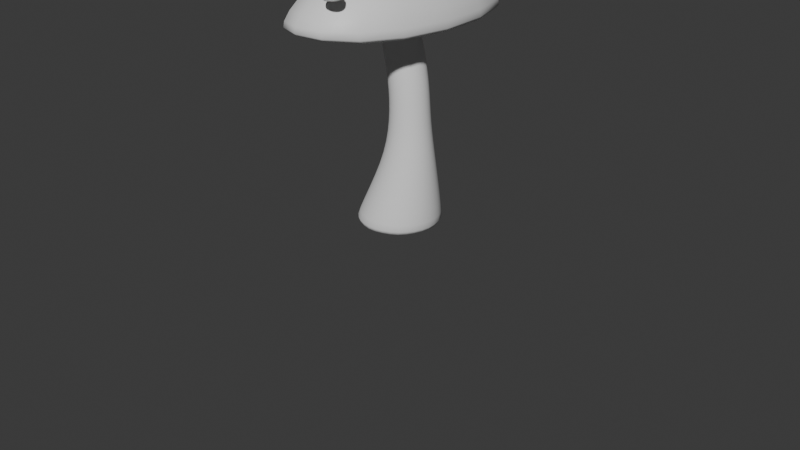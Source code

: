 # Source: hour_1.blend  (saved by Blender 4.2.66; exported with 4.5.12 LTS)
import bpy
from mathutils import Matrix  # noqa: F401  (used for matrix-valued properties, if any)

bpy.ops.wm.read_factory_settings(use_empty=True)
scene = bpy.context.scene
scene.name = 'Scene'

# ---- collections
col_collection = bpy.data.collections.new('Collection'); scene.collection.children.link(col_collection)

# ---- materials (node trees are filled in below, after node groups)
mat_material = bpy.data.materials.new('Material')
mat_material.alpha_threshold = 0.0
mat_material.use_transparent_shadow = False
mat_material.roughness = 0.5
mat_material.line_color = (0.0, 0.0, 0.0, 1.0)

# ---- material node trees
mat_material.use_nodes = True; mat_material.node_tree.nodes.clear()
_N = mat_material.node_tree.nodes; _L = mat_material.node_tree.links
n0 = _N.new('ShaderNodeOutputMaterial'); n0.name = 'Material Output'; n0.location = (300, 300)
n1 = _N.new('ShaderNodeBsdfPrincipled'); n1.name = 'Principled BSDF'; n1.location = (10, 300)
n1.inputs[3].default_value = 1.45
_L.new(n1.outputs[0], n0.inputs[0])
n0.is_active_output = True

# ---- world
world_world = bpy.data.worlds.new('World'); scene.world = world_world
world_world.use_nodes = True; world_world.node_tree.nodes.clear()
_N = world_world.node_tree.nodes; _L = world_world.node_tree.links
n0 = _N.new('ShaderNodeOutputWorld'); n0.name = 'World Output'; n0.location = (300, 300)
n1 = _N.new('ShaderNodeBackground'); n1.name = 'Background'; n1.location = (10, 300)
n1.inputs[0].default_value = (0.05088, 0.05088, 0.05088, 1.0)
_L.new(n1.outputs[0], n0.inputs[0])
n0.is_active_output = True
world_world.color = (0.05088, 0.05088, 0.05088)
world_world.sun_shadow_jitter_overblur = 0.0

# ---- cameras
cam_camera = bpy.data.cameras.new('Camera')
cam_camera.clip_end = 100.0
cam_camera.ortho_scale = 7.314

# ---- meshes
me_cube = bpy.data.meshes.new('Cube')
me_cube.from_pydata([(1.0, 1.0, 1.0), (0.3809, 0.3809, -0.6138), (1.0, -1.0, 1.0), (0.3809, -0.3809, -0.6138), (-1.0, 1.0, 1.0), (-0.3809, 0.3809, -0.6138), (-1.0, -1.0, 1.0), (-0.3809, -0.3809, -0.6138), (-1.669, 1.669, -1.0), (-1.669, -1.669, -1.0), (1.669, 1.669, -1.0), (1.669, -1.669, -1.0), (-1.354, 1.354, -1.0), (-1.354, -1.354, -1.0), (1.354, 1.354, -1.0), (1.354, -1.354, -1.0), (-0.3632, 0.3632, -0.22), (-0.3632, -0.3632, -0.22), (0.3632, 0.3632, -0.22), (0.3632, -0.3632, -0.22)], [], [(0, 4, 6, 2), (11, 2, 6, 9), (9, 6, 4, 8), (1, 3, 19, 18), (10, 0, 2, 11), (8, 4, 0, 10), (12, 13, 9, 8), (14, 12, 8, 10), (13, 15, 11, 9), (15, 14, 10, 11), (5, 7, 13, 12), (1, 5, 12, 14), (7, 3, 15, 13), (3, 1, 14, 15), (16, 18, 19, 17), (5, 1, 18, 16), (3, 7, 17, 19), (7, 5, 16, 17)])
me_cube.polygons.foreach_set('use_smooth', [True] * 18)
_uv = me_cube.uv_layers.new(name='UVMap')
_uv.uv.foreach_set('vector', [0.625, 0.5, 0.875, 0.5, 0.875, 0.75, 0.625, 0.75, 0.375, 0.75, 0.625, 0.75, 0.625, 1.0, 0.375, 1.0, 0.375, 0.0, 0.625, 0.0, 0.625, 0.25, 0.375, 0.25, 0.2867, 0.5883, 0.2867, 0.6617, 0.2867, 0.6617, 0.2867, 0.5883, 0.375, 0.5, 0.625, 0.5, 0.625, 0.75, 0.375, 0.75, 0.375, 0.25, 0.625, 0.25, 0.625, 0.5, 0.375, 0.5, 0.1486, 0.5236, 0.1486, 0.7264, 0.125, 0.75, 0.125, 0.5, 0.3514, 0.5236, 0.1486, 0.5236, 0.125, 0.5, 0.375, 0.5, 0.1486, 0.7264, 0.3514, 0.7264, 0.375, 0.75, 0.125, 0.75, 0.3514, 0.7264, 0.3514, 0.5236, 0.375, 0.5, 0.375, 0.75, 0.2133, 0.5883, 0.2133, 0.6617, 0.1486, 0.7264, 0.1486, 0.5236, 0.2867, 0.5883, 0.2133, 0.5883, 0.1486, 0.5236, 0.3514, 0.5236, 0.2133, 0.6617, 0.2867, 0.6617, 0.3514, 0.7264, 0.1486, 0.7264, 0.2867, 0.6617, 0.2867, 0.5883, 0.3514, 0.5236, 0.3514, 0.7264, 0.2133, 0.5883, 0.2867, 0.5883, 0.2867, 0.6617, 0.2133, 0.6617, 0.2133, 0.5883, 0.2867, 0.5883, 0.2867, 0.5883, 0.2133, 0.5883, 0.2867, 0.6617, 0.2133, 0.6617, 0.2133, 0.6617, 0.2867, 0.6617, 0.2133, 0.6617, 0.2133, 0.5883, 0.2133, 0.5883, 0.2133, 0.6617])
me_cube.materials.append(mat_material)
me_cube.use_mirror_vertex_groups = False
me_cube.update()
me_cylinder = bpy.data.meshes.new('Cylinder')
me_cylinder.from_pydata([(4.269e-09, 0.4554, 0.01294), (-8.381e-09, 0.1765, 2.013), (0.322, 0.322, 0.01294), (0.1248, 0.1248, 2.013), (0.4554, 0.0, 0.01294), (0.1765, 0.0, 2.013), (0.322, -0.322, 0.01294), (0.1248, -0.1248, 2.013), (4.269e-09, -0.4554, 0.01294), (-8.381e-09, -0.1765, 2.013), (-0.322, -0.322, 0.01294), (-0.1248, -0.1248, 2.013), (-0.4554, 0.0, 0.01294), (-0.1765, 0.0, 2.013), (-0.322, 0.322, 0.01294), (-0.1248, 0.1248, 2.013), (0.1513, 0.2837, 0.6918), (0.1585, 0.2158, 1.107), (0.1397, 0.2158, 1.533), (0.2923, 0.1526, 1.533), (0.3112, 0.1526, 1.107), (0.3519, 0.2006, 0.6918), (0.3555, -2.681e-09, 1.533), (0.3744, -3.043e-09, 1.107), (0.435, -2.905e-09, 0.6918), (0.2923, -0.1526, 1.533), (0.3112, -0.1526, 1.107), (0.3519, -0.2006, 0.6918), (0.1397, -0.2158, 1.533), (0.1585, -0.2158, 1.107), (0.1513, -0.2837, 0.6918), (-0.01293, -0.1526, 1.533), (0.005927, -0.1526, 1.107), (-0.04927, -0.2006, 0.6918), (-0.07614, -2.681e-09, 1.533), (-0.05729, -3.043e-09, 1.107), (-0.1324, -2.905e-09, 0.6918), (-0.01293, 0.1526, 1.533), (0.005927, 0.1526, 1.107), (-0.04927, 0.2006, 0.6918), (6.808e-09, 0.4947, 0.01294), (0.3498, 0.3498, 0.01294), (0.1526, 0.1526, 2.013), (-5.843e-09, 0.2158, 2.013), (0.4947, 0.0, 0.01294), (0.2158, 0.0, 2.013), (0.3498, -0.3498, 0.01294), (0.1526, -0.1526, 2.013), (6.808e-09, -0.4947, 0.01294), (-5.843e-09, -0.2158, 2.013), (-0.3498, -0.3498, 0.01294), (-0.1526, -0.1526, 2.013), (-0.4947, 0.0, 0.01294), (-0.2158, 0.0, 2.013), (-0.3498, 0.3498, 0.01294), (-0.1526, 0.1526, 2.013)], [], [(18, 43, 42, 19), (19, 42, 45, 22), (22, 45, 47, 25), (25, 47, 49, 28), (28, 49, 51, 31), (31, 51, 53, 34), (3, 1, 15, 13, 11, 9, 7, 5), (34, 53, 55, 37), (37, 55, 43, 18), (0, 2, 4, 6, 8, 10, 12, 14), (54, 39, 16, 40), (39, 38, 17, 16), (38, 37, 18, 17), (52, 36, 39, 54), (36, 35, 38, 39), (35, 34, 37, 38), (50, 33, 36, 52), (33, 32, 35, 36), (32, 31, 34, 35), (48, 30, 33, 50), (30, 29, 32, 33), (29, 28, 31, 32), (46, 27, 30, 48), (27, 26, 29, 30), (26, 25, 28, 29), (44, 24, 27, 46), (24, 23, 26, 27), (23, 22, 25, 26), (41, 21, 24, 44), (21, 20, 23, 24), (20, 19, 22, 23), (40, 16, 21, 41), (16, 17, 20, 21), (17, 18, 19, 20), (2, 0, 40, 41), (1, 3, 42, 43), (4, 2, 41, 44), (3, 5, 45, 42), (6, 4, 44, 46), (5, 7, 47, 45), (8, 6, 46, 48), (7, 9, 49, 47), (10, 8, 48, 50), (9, 11, 51, 49), (12, 10, 50, 52), (11, 13, 53, 51), (14, 12, 52, 54), (13, 15, 55, 53), (0, 14, 54, 40), (15, 1, 43, 55)])
me_cylinder.polygons.foreach_set('use_smooth', [True] * 50)
_uv = me_cylinder.uv_layers.new(name='UVMap')
_uv.uv.foreach_set('vector', [1.0, 0.875, 1.0, 1.0, 0.875, 1.0, 0.875, 0.875, 0.875, 0.875, 0.875, 1.0, 0.75, 1.0, 0.75, 0.875, 0.75, 0.875, 0.75, 1.0, 0.625, 1.0, 0.625, 0.875, 0.625, 0.875, 0.625, 1.0, 0.5, 1.0, 0.5, 0.875, 0.5, 0.875, 0.5, 1.0, 0.375, 1.0, 0.375, 0.875, 0.375, 0.875, 0.375, 1.0, 0.25, 1.0, 0.25, 0.875, 0.3888, 0.3888, 0.25, 0.4462, 0.1112, 0.3888, 0.05375, 0.25, 0.1112, 0.1112, 0.25, 0.05375, 0.3888, 0.1112, 0.4462, 0.25, 0.25, 0.875, 0.25, 1.0, 0.125, 1.0, 0.125, 0.875, 0.125, 0.875, 0.125, 1.0, 0.0, 1.0, 0.0, 0.875, 0.75, 0.4709, 0.9062, 0.4062, 0.9709, 0.25, 0.9062, 0.09379, 0.75, 0.02909, 0.5938, 0.09379, 0.5291, 0.25, 0.5938, 0.4062, 0.125, 0.5, 0.125, 0.625, 0.0, 0.625, 0.0, 0.5, 0.125, 0.625, 0.125, 0.7679, 0.0, 0.7679, 0.0, 0.625, 0.125, 0.7679, 0.125, 0.875, 0.0, 0.875, 0.0, 0.7679, 0.25, 0.5, 0.25, 0.625, 0.125, 0.625, 0.125, 0.5, 0.25, 0.625, 0.25, 0.7679, 0.125, 0.7679, 0.125, 0.625, 0.25, 0.7679, 0.25, 0.875, 0.125, 0.875, 0.125, 0.7679, 0.375, 0.5, 0.375, 0.625, 0.25, 0.625, 0.25, 0.5, 0.375, 0.625, 0.375, 0.7679, 0.25, 0.7679, 0.25, 0.625, 0.375, 0.7679, 0.375, 0.875, 0.25, 0.875, 0.25, 0.7679, 0.5, 0.5, 0.5, 0.625, 0.375, 0.625, 0.375, 0.5, 0.5, 0.625, 0.5, 0.7679, 0.375, 0.7679, 0.375, 0.625, 0.5, 0.7679, 0.5, 0.875, 0.375, 0.875, 0.375, 0.7679, 0.625, 0.5, 0.625, 0.625, 0.5, 0.625, 0.5, 0.5, 0.625, 0.625, 0.625, 0.7679, 0.5, 0.7679, 0.5, 0.625, 0.625, 0.7679, 0.625, 0.875, 0.5, 0.875, 0.5, 0.7679, 0.75, 0.5, 0.75, 0.625, 0.625, 0.625, 0.625, 0.5, 0.75, 0.625, 0.75, 0.7679, 0.625, 0.7679, 0.625, 0.625, 0.75, 0.7679, 0.75, 0.875, 0.625, 0.875, 0.625, 0.7679, 0.875, 0.5, 0.875, 0.625, 0.75, 0.625, 0.75, 0.5, 0.875, 0.625, 0.875, 0.7679, 0.75, 0.7679, 0.75, 0.625, 0.875, 0.7679, 0.875, 0.875, 0.75, 0.875, 0.75, 0.7679, 1.0, 0.5, 1.0, 0.625, 0.875, 0.625, 0.875, 0.5, 1.0, 0.625, 1.0, 0.7679, 0.875, 0.7679, 0.875, 0.625, 1.0, 0.7679, 1.0, 0.875, 0.875, 0.875, 0.875, 0.7679, 0.9062, 0.4062, 0.75, 0.4709, 0.75, 0.49, 0.9197, 0.4197, 0.25, 0.4462, 0.3888, 0.3888, 0.4197, 0.4197, 0.25, 0.49, 0.9709, 0.25, 0.9062, 0.4062, 0.9197, 0.4197, 0.99, 0.25, 0.3888, 0.3888, 0.4462, 0.25, 0.49, 0.25, 0.4197, 0.4197, 0.9062, 0.09379, 0.9709, 0.25, 0.99, 0.25, 0.9197, 0.08029, 0.4462, 0.25, 0.3888, 0.1112, 0.4197, 0.08029, 0.49, 0.25, 0.75, 0.02909, 0.9062, 0.09379, 0.9197, 0.08029, 0.75, 0.01, 0.3888, 0.1112, 0.25, 0.05375, 0.25, 0.01, 0.4197, 0.08029, 0.5938, 0.09379, 0.75, 0.02909, 0.75, 0.01, 0.5803, 0.08029, 0.25, 0.05375, 0.1112, 0.1112, 0.08029, 0.08029, 0.25, 0.01, 0.5291, 0.25, 0.5938, 0.09379, 0.5803, 0.08029, 0.51, 0.25, 0.1112, 0.1112, 0.05375, 0.25, 0.01, 0.25, 0.08029, 0.08029, 0.5938, 0.4062, 0.5291, 0.25, 0.51, 0.25, 0.5803, 0.4197, 0.05375, 0.25, 0.1112, 0.3888, 0.08029, 0.4197, 0.01, 0.25, 0.75, 0.4709, 0.5938, 0.4062, 0.5803, 0.4197, 0.75, 0.49, 0.1112, 0.3888, 0.25, 0.4462, 0.25, 0.49, 0.08029, 0.4197])
me_cylinder.update()
me_cylinder_001 = bpy.data.meshes.new('Cylinder.001')
me_cylinder_001.from_pydata([(-2.841e-14, 0.7869, 0.4282), (-2.841e-14, 0.7869, -0.4225), (0.5564, 0.5564, 0.4282), (0.5564, 0.5564, -0.4225), (0.7869, 3.41e-13, 0.4282), (0.7869, 3.41e-13, -0.4225), (0.5564, -0.5564, 0.4282), (0.5564, -0.5564, -0.4225), (-2.841e-14, -0.7869, 0.4282), (-2.841e-14, -0.7869, -0.4225), (-0.5564, -0.5564, 0.4282), (-0.5564, -0.5564, -0.4225), (-0.7869, 3.41e-13, 0.4282), (-0.7869, 3.41e-13, -0.4225), (-0.5564, 0.5564, 0.4282), (-0.5564, 0.5564, -0.4225), (-2.842e-14, 1.0, 0.4278), (0.7071, 0.7071, 0.4278), (0.7071, 0.7071, -0.4222), (-2.842e-14, 1.0, -0.4222), (1.0, 3.41e-13, 0.4278), (1.0, 3.41e-13, -0.4222), (0.7071, -0.7071, 0.4278), (0.7071, -0.7071, -0.4222), (-2.842e-14, -1.0, 0.4278), (-2.842e-14, -1.0, -0.4222), (-0.7071, -0.7071, 0.4278), (-0.7071, -0.7071, -0.4222), (-1.0, 3.41e-13, 0.4278), (-1.0, 3.41e-13, -0.4222), (-0.7071, 0.7071, 0.4278), (-0.7071, 0.7071, -0.4222), (-2.842e-14, 1.0, -0.0126), (0.7071, 0.7071, -0.0126), (1.0, 3.411e-13, -0.0126), (0.7071, -0.7071, -0.0126), (-2.842e-14, -1.0, -0.0126), (-0.7071, -0.7071, -0.0126), (-1.0, 3.411e-13, -0.0126), (-0.7071, 0.7071, -0.0126)], [], [(32, 19, 18, 33), (33, 18, 21, 34), (34, 21, 23, 35), (35, 23, 25, 36), (36, 25, 27, 37), (37, 27, 29, 38), (3, 1, 15, 13, 11, 9, 7, 5), (38, 29, 31, 39), (39, 31, 19, 32), (0, 2, 4, 6, 8, 10, 12, 14), (2, 0, 16, 17), (1, 3, 18, 19), (4, 2, 17, 20), (3, 5, 21, 18), (6, 4, 20, 22), (5, 7, 23, 21), (8, 6, 22, 24), (7, 9, 25, 23), (10, 8, 24, 26), (9, 11, 27, 25), (12, 10, 26, 28), (11, 13, 29, 27), (14, 12, 28, 30), (13, 15, 31, 29), (0, 14, 30, 16), (15, 1, 19, 31), (30, 39, 32, 16), (28, 38, 39, 30), (26, 37, 38, 28), (24, 36, 37, 26), (22, 35, 36, 24), (20, 34, 35, 22), (17, 33, 34, 20), (16, 32, 33, 17)])
me_cylinder_001.polygons.foreach_set('use_smooth', [True] * 34)
_uv = me_cylinder_001.uv_layers.new(name='UVMap')
_uv.uv.foreach_set('vector', [1.0, 0.7591, 1.0, 1.0, 0.875, 1.0, 0.875, 0.7591, 0.875, 0.7591, 0.875, 1.0, 0.75, 1.0, 0.75, 0.7591, 0.75, 0.7591, 0.75, 1.0, 0.625, 1.0, 0.625, 0.7591, 0.625, 0.7591, 0.625, 1.0, 0.5, 1.0, 0.5, 0.7591, 0.5, 0.7591, 0.5, 1.0, 0.375, 1.0, 0.375, 0.7591, 0.375, 0.7591, 0.375, 1.0, 0.25, 1.0, 0.25, 0.7591, 0.3835, 0.3835, 0.25, 0.4389, 0.1165, 0.3835, 0.06114, 0.25, 0.1165, 0.1165, 0.25, 0.06114, 0.3835, 0.1165, 0.4389, 0.25, 0.25, 0.7591, 0.25, 1.0, 0.125, 1.0, 0.125, 0.7591, 0.125, 0.7591, 0.125, 1.0, 0.0, 1.0, 0.0, 0.7591, 0.75, 0.4389, 0.8835, 0.3835, 0.9389, 0.25, 0.8835, 0.1165, 0.75, 0.06114, 0.6165, 0.1165, 0.5611, 0.25, 0.6165, 0.3835, 0.8835, 0.3835, 0.75, 0.4389, 0.75, 0.49, 0.9197, 0.4197, 0.25, 0.4389, 0.3835, 0.3835, 0.4197, 0.4197, 0.25, 0.49, 0.9389, 0.25, 0.8835, 0.3835, 0.9197, 0.4197, 0.99, 0.25, 0.3835, 0.3835, 0.4389, 0.25, 0.49, 0.25, 0.4197, 0.4197, 0.8835, 0.1165, 0.9389, 0.25, 0.99, 0.25, 0.9197, 0.08029, 0.4389, 0.25, 0.3835, 0.1165, 0.4197, 0.08029, 0.49, 0.25, 0.75, 0.06114, 0.8835, 0.1165, 0.9197, 0.08029, 0.75, 0.01, 0.3835, 0.1165, 0.25, 0.06114, 0.25, 0.01, 0.4197, 0.08029, 0.6165, 0.1165, 0.75, 0.06114, 0.75, 0.01, 0.5803, 0.08029, 0.25, 0.06114, 0.1165, 0.1165, 0.08029, 0.08029, 0.25, 0.01, 0.5611, 0.25, 0.6165, 0.1165, 0.5803, 0.08029, 0.51, 0.25, 0.1165, 0.1165, 0.06114, 0.25, 0.01, 0.25, 0.08029, 0.08029, 0.6165, 0.3835, 0.5611, 0.25, 0.51, 0.25, 0.5803, 0.4197, 0.06114, 0.25, 0.1165, 0.3835, 0.08029, 0.4197, 0.01, 0.25, 0.75, 0.4389, 0.6165, 0.3835, 0.5803, 0.4197, 0.75, 0.49, 0.1165, 0.3835, 0.25, 0.4389, 0.25, 0.49, 0.08029, 0.4197, 0.125, 0.5, 0.125, 0.7591, 0.0, 0.7591, 0.0, 0.5, 0.25, 0.5, 0.25, 0.7591, 0.125, 0.7591, 0.125, 0.5, 0.375, 0.5, 0.375, 0.7591, 0.25, 0.7591, 0.25, 0.5, 0.5, 0.5, 0.5, 0.7591, 0.375, 0.7591, 0.375, 0.5, 0.625, 0.5, 0.625, 0.7591, 0.5, 0.7591, 0.5, 0.5, 0.75, 0.5, 0.75, 0.7591, 0.625, 0.7591, 0.625, 0.5, 0.875, 0.5, 0.875, 0.7591, 0.75, 0.7591, 0.75, 0.5, 1.0, 0.5, 1.0, 0.7591, 0.875, 0.7591, 0.875, 0.5])
me_cylinder_001.update()
lat_lattice = bpy.data.lattices.new('Lattice')
lat_lattice.points_u = 3
lat_lattice.points_w = 3
lat_lattice.points.foreach_set('co_deform', [-0.6332, -0.5607, -0.3913, -0.04189, -0.5607, -0.1504, 0.5641, -0.5607, -0.4851, -0.6332, 0.5607, -0.3913, 0.003378, 0.5607, -0.1534, 0.5641, 0.5607, -0.4851, -0.6183, -0.5607, -0.004861, -0.05018, -0.5607, 0.1173, 0.5641, -0.5607, 0.07557, -0.6183, 0.5607, -0.004861, -0.0005506, 0.5607, 0.1139, 0.5641, 0.5607, 0.07557, -0.6274, -0.5607, 0.395, -0.03585, -0.5607, 0.5481, 0.5641, -0.5607, 0.6363, -0.6274, 0.5607, 0.395, -0.00246, 0.5607, 0.5458, 0.5641, 0.5607, 0.6363])

# ---- objects
ob_cube = bpy.data.objects.new('Cube', me_cube)
ob_camera = bpy.data.objects.new('Camera', cam_camera)
ob_mushroom = bpy.data.objects.new('mushroom', me_cylinder)
ob_lattice = bpy.data.objects.new('Lattice', lat_lattice)
ob_cylinder = bpy.data.objects.new('Cylinder', me_cylinder_001)
ob_cylinder_001 = bpy.data.objects.new('Cylinder.001', me_cylinder_001)
ob_cylinder_002 = bpy.data.objects.new('Cylinder.002', me_cylinder_001)
ob_cylinder_003 = bpy.data.objects.new('Cylinder.003', me_cylinder_001)
ob_cylinder_004 = bpy.data.objects.new('Cylinder.004', me_cylinder_001)
ob_cylinder_005 = bpy.data.objects.new('Cylinder.005', me_cylinder_001)
ob_cylinder_006 = bpy.data.objects.new('Cylinder.006', me_cylinder_001)
ob_cylinder_007 = bpy.data.objects.new('Cylinder.007', me_cylinder_001)
ob_cylinder_008 = bpy.data.objects.new('Cylinder.008', me_cylinder_001)
ob_cylinder_009 = bpy.data.objects.new('Cylinder.009', me_cylinder_001)
ob_cylinder_010 = bpy.data.objects.new('Cylinder.010', me_cylinder_001)
ob_cylinder_011 = bpy.data.objects.new('Cylinder.011', me_cylinder_001)
ob_cylinder_012 = bpy.data.objects.new('Cylinder.012', me_cylinder_001)
ob_cylinder_013 = bpy.data.objects.new('Cylinder.013', me_cylinder_001)
ob_cylinder_014 = bpy.data.objects.new('Cylinder.014', me_cylinder_001)
ob_cylinder_015 = bpy.data.objects.new('Cylinder.015', me_cylinder_001)
ob_cylinder_016 = bpy.data.objects.new('Cylinder.016', me_cylinder_001)
ob_cylinder_017 = bpy.data.objects.new('Cylinder.017', me_cylinder_001)
ob_cylinder_018 = bpy.data.objects.new('Cylinder.018', me_cylinder_001)
ob_cylinder_019 = bpy.data.objects.new('Cylinder.019', me_cylinder_001)
ob_cylinder_020 = bpy.data.objects.new('Cylinder.020', me_cylinder_001)
ob_cylinder_021 = bpy.data.objects.new('Cylinder.021', me_cylinder_001)
ob_cylinder_022 = bpy.data.objects.new('Cylinder.022', me_cylinder_001)
ob_cylinder_023 = bpy.data.objects.new('Cylinder.023', me_cylinder_001)
ob_cylinder_024 = bpy.data.objects.new('Cylinder.024', me_cylinder_001)
ob_cylinder_025 = bpy.data.objects.new('Cylinder.025', me_cylinder_001)
ob_cylinder_026 = bpy.data.objects.new('Cylinder.026', me_cylinder_001)
ob_cylinder_027 = bpy.data.objects.new('Cylinder.027', me_cylinder_001)
ob_cylinder_028 = bpy.data.objects.new('Cylinder.028', me_cylinder_001)
ob_cylinder_029 = bpy.data.objects.new('Cylinder.029', me_cylinder_001)
ob_cylinder_030 = bpy.data.objects.new('Cylinder.030', me_cylinder_001)
ob_cylinder_031 = bpy.data.objects.new('Cylinder.031', me_cylinder_001)
ob_cylinder_032 = bpy.data.objects.new('Cylinder.032', me_cylinder_001)
ob_cylinder_033 = bpy.data.objects.new('Cylinder.033', me_cylinder_001)
ob_cylinder_034 = bpy.data.objects.new('Cylinder.034', me_cylinder_001)
ob_cylinder_035 = bpy.data.objects.new('Cylinder.035', me_cylinder_001)
ob_cylinder_036 = bpy.data.objects.new('Cylinder.036', me_cylinder_001)
ob_cylinder_037 = bpy.data.objects.new('Cylinder.037', me_cylinder_001)
ob_cylinder_038 = bpy.data.objects.new('Cylinder.038', me_cylinder_001)
ob_cylinder_039 = bpy.data.objects.new('Cylinder.039', me_cylinder_001)
ob_cylinder_040 = bpy.data.objects.new('Cylinder.040', me_cylinder_001)
ob_cylinder_041 = bpy.data.objects.new('Cylinder.041', me_cylinder_001)

# ---- transforms, parenting, visibility, modifiers, constraints
ob_cube.parent = ob_lattice
ob_cube.matrix_parent_inverse = Matrix(((0.4371, -0.0, 0.0, -0.0), (-0.0, 0.4328, -0.0, 0.0), (0.0, -0.0, 0.5018, -1.147), (-0.0, 0.0, -0.0, 1.0)))
ob_cube.location = (0.03573, 0.0, 2.379)
ob_cube.scale = (0.7883, 0.7883, 0.7883)
ob_cube.lock_rotations_4d = False
ob_cube.empty_display_type = 'ARROWS'
ob_cube.lineart.crease_threshold = 0.0
_m = ob_cube.modifiers.new('Subdivision', 'SUBSURF')
_m.levels = 2
_m = ob_cube.modifiers.new('Lattice', 'LATTICE')
_m.object = ob_lattice
ob_camera.location = (7.359, -6.926, 4.958)
ob_camera.rotation_euler = (1.109, 0.0, 0.8149)
ob_camera.lock_rotations_4d = False
ob_camera.empty_display_type = 'ARROWS'
ob_camera.color = (0.0, 0.0, 0.0, 0.0)
ob_camera.display_type = 'WIRE'
ob_camera.lineart.crease_threshold = 0.0
ob_mushroom.location = (0.0, 0.0, 0.0)
_m = ob_mushroom.modifiers.new('Subdivision', 'SUBSURF')
_m.levels = 2
ob_lattice.parent = ob_mushroom
ob_lattice.location = (0.0, 0.0, 2.167)
ob_lattice.scale = (2.288, 2.311, 1.993)
ob_cylinder.location = (0.2669, -1.021, 2.518)
ob_cylinder.scale = (-0.09885, -0.09885, -0.05815)
_m = ob_cylinder.modifiers.new('Subdivision', 'SUBSURF')
_m.levels = 2
ob_cylinder_001.location = (0.2669, -1.021, 2.518)
ob_cylinder_001.scale = (-0.09885, -0.09885, -0.05815)
_m = ob_cylinder_001.modifiers.new('Subdivision', 'SUBSURF')
_m.levels = 2
ob_cylinder_002.location = (0.2669, -1.021, 2.518)
ob_cylinder_002.scale = (-0.09885, -0.09885, -0.05815)
_m = ob_cylinder_002.modifiers.new('Subdivision', 'SUBSURF')
_m.levels = 2
ob_cylinder_003.location = (0.2669, -1.021, 2.518)
ob_cylinder_003.scale = (-0.09885, -0.09885, -0.05815)
_m = ob_cylinder_003.modifiers.new('Subdivision', 'SUBSURF')
_m.levels = 2
ob_cylinder_004.location = (0.2669, -1.021, 2.518)
ob_cylinder_004.scale = (-0.09885, -0.09885, -0.05815)
_m = ob_cylinder_004.modifiers.new('Subdivision', 'SUBSURF')
_m.levels = 2
ob_cylinder_005.location = (0.2669, -1.021, 2.518)
ob_cylinder_005.scale = (-0.09885, -0.09885, -0.05815)
_m = ob_cylinder_005.modifiers.new('Subdivision', 'SUBSURF')
_m.levels = 2
ob_cylinder_006.location = (0.2669, -1.021, 2.518)
ob_cylinder_006.scale = (-0.09885, -0.09885, -0.05815)
_m = ob_cylinder_006.modifiers.new('Subdivision', 'SUBSURF')
_m.levels = 2
ob_cylinder_007.location = (0.2669, -1.021, 2.518)
ob_cylinder_007.scale = (-0.09885, -0.09885, -0.05815)
_m = ob_cylinder_007.modifiers.new('Subdivision', 'SUBSURF')
_m.levels = 2
ob_cylinder_008.location = (0.2669, -1.021, 2.518)
ob_cylinder_008.scale = (-0.09885, -0.09885, -0.05815)
_m = ob_cylinder_008.modifiers.new('Subdivision', 'SUBSURF')
_m.levels = 2
ob_cylinder_009.location = (0.2669, -1.021, 2.518)
ob_cylinder_009.scale = (-0.09885, -0.09885, -0.05815)
_m = ob_cylinder_009.modifiers.new('Subdivision', 'SUBSURF')
_m.levels = 2
ob_cylinder_010.location = (0.2669, -1.021, 2.518)
ob_cylinder_010.scale = (-0.09885, -0.09885, -0.05815)
_m = ob_cylinder_010.modifiers.new('Subdivision', 'SUBSURF')
_m.levels = 2
ob_cylinder_011.location = (0.2669, -1.021, 2.518)
ob_cylinder_011.scale = (-0.09885, -0.09885, -0.05815)
_m = ob_cylinder_011.modifiers.new('Subdivision', 'SUBSURF')
_m.levels = 2
ob_cylinder_012.location = (0.2669, -1.021, 2.518)
ob_cylinder_012.scale = (-0.09885, -0.09885, -0.05815)
_m = ob_cylinder_012.modifiers.new('Subdivision', 'SUBSURF')
_m.levels = 2
ob_cylinder_013.location = (0.2669, -1.021, 2.518)
ob_cylinder_013.scale = (-0.09885, -0.09885, -0.05815)
_m = ob_cylinder_013.modifiers.new('Subdivision', 'SUBSURF')
_m.levels = 2
ob_cylinder_014.location = (0.2669, -1.021, 2.518)
ob_cylinder_014.scale = (-0.09885, -0.09885, -0.05815)
_m = ob_cylinder_014.modifiers.new('Subdivision', 'SUBSURF')
_m.levels = 2
ob_cylinder_015.location = (0.2669, -1.021, 2.518)
ob_cylinder_015.scale = (-0.09885, -0.09885, -0.05815)
_m = ob_cylinder_015.modifiers.new('Subdivision', 'SUBSURF')
_m.levels = 2
ob_cylinder_016.location = (0.2669, -1.021, 2.518)
ob_cylinder_016.scale = (-0.09885, -0.09885, -0.05815)
_m = ob_cylinder_016.modifiers.new('Subdivision', 'SUBSURF')
_m.levels = 2
ob_cylinder_017.location = (0.2669, -1.021, 2.518)
ob_cylinder_017.scale = (-0.09885, -0.09885, -0.05815)
_m = ob_cylinder_017.modifiers.new('Subdivision', 'SUBSURF')
_m.levels = 2
ob_cylinder_018.location = (0.2669, -1.021, 2.518)
ob_cylinder_018.scale = (-0.09885, -0.09885, -0.05815)
_m = ob_cylinder_018.modifiers.new('Subdivision', 'SUBSURF')
_m.levels = 2
ob_cylinder_019.location = (0.2669, -1.021, 2.518)
ob_cylinder_019.scale = (-0.09885, -0.09885, -0.05815)
_m = ob_cylinder_019.modifiers.new('Subdivision', 'SUBSURF')
_m.levels = 2
ob_cylinder_020.location = (0.2669, -1.021, 2.518)
ob_cylinder_020.scale = (-0.09885, -0.09885, -0.05815)
_m = ob_cylinder_020.modifiers.new('Subdivision', 'SUBSURF')
_m.levels = 2
ob_cylinder_021.location = (0.2669, -1.021, 2.518)
ob_cylinder_021.scale = (-0.09885, -0.09885, -0.05815)
_m = ob_cylinder_021.modifiers.new('Subdivision', 'SUBSURF')
_m.levels = 2
ob_cylinder_022.location = (0.2669, -1.021, 2.518)
ob_cylinder_022.scale = (-0.09885, -0.09885, -0.05815)
_m = ob_cylinder_022.modifiers.new('Subdivision', 'SUBSURF')
_m.levels = 2
ob_cylinder_023.location = (0.2669, -1.021, 2.518)
ob_cylinder_023.scale = (-0.09885, -0.09885, -0.05815)
_m = ob_cylinder_023.modifiers.new('Subdivision', 'SUBSURF')
_m.levels = 2
ob_cylinder_024.location = (0.2669, -1.021, 2.518)
ob_cylinder_024.scale = (-0.09885, -0.09885, -0.05815)
_m = ob_cylinder_024.modifiers.new('Subdivision', 'SUBSURF')
_m.levels = 2
ob_cylinder_025.location = (0.2669, -1.021, 2.518)
ob_cylinder_025.scale = (-0.09885, -0.09885, -0.05815)
_m = ob_cylinder_025.modifiers.new('Subdivision', 'SUBSURF')
_m.levels = 2
ob_cylinder_026.location = (0.2669, -1.021, 2.518)
ob_cylinder_026.scale = (-0.09885, -0.09885, -0.05815)
_m = ob_cylinder_026.modifiers.new('Subdivision', 'SUBSURF')
_m.levels = 2
ob_cylinder_027.location = (0.2669, -1.021, 2.518)
ob_cylinder_027.scale = (-0.09885, -0.09885, -0.05815)
_m = ob_cylinder_027.modifiers.new('Subdivision', 'SUBSURF')
_m.levels = 2
ob_cylinder_028.location = (0.2669, -1.021, 2.518)
ob_cylinder_028.scale = (-0.09885, -0.09885, -0.05815)
_m = ob_cylinder_028.modifiers.new('Subdivision', 'SUBSURF')
_m.levels = 2
ob_cylinder_029.location = (0.2669, -1.021, 2.518)
ob_cylinder_029.scale = (-0.09885, -0.09885, -0.05815)
_m = ob_cylinder_029.modifiers.new('Subdivision', 'SUBSURF')
_m.levels = 2
ob_cylinder_030.location = (0.2669, -1.021, 2.518)
ob_cylinder_030.scale = (-0.09885, -0.09885, -0.05815)
_m = ob_cylinder_030.modifiers.new('Subdivision', 'SUBSURF')
_m.levels = 2
ob_cylinder_031.location = (0.2669, -1.021, 2.518)
ob_cylinder_031.scale = (-0.09885, -0.09885, -0.05815)
_m = ob_cylinder_031.modifiers.new('Subdivision', 'SUBSURF')
_m.levels = 2
ob_cylinder_032.location = (0.2669, -1.021, 2.518)
ob_cylinder_032.scale = (-0.09885, -0.09885, -0.05815)
_m = ob_cylinder_032.modifiers.new('Subdivision', 'SUBSURF')
_m.levels = 2
ob_cylinder_033.location = (0.2669, -1.021, 2.518)
ob_cylinder_033.scale = (-0.09885, -0.09885, -0.05815)
_m = ob_cylinder_033.modifiers.new('Subdivision', 'SUBSURF')
_m.levels = 2
ob_cylinder_034.location = (0.2669, -1.021, 2.518)
ob_cylinder_034.scale = (-0.09885, -0.09885, -0.05815)
_m = ob_cylinder_034.modifiers.new('Subdivision', 'SUBSURF')
_m.levels = 2
ob_cylinder_035.location = (0.2669, -1.021, 2.518)
ob_cylinder_035.scale = (-0.09885, -0.09885, -0.05815)
_m = ob_cylinder_035.modifiers.new('Subdivision', 'SUBSURF')
_m.levels = 2
ob_cylinder_036.location = (0.2669, -1.021, 2.518)
ob_cylinder_036.scale = (-0.09885, -0.09885, -0.05815)
_m = ob_cylinder_036.modifiers.new('Subdivision', 'SUBSURF')
_m.levels = 2
ob_cylinder_037.location = (0.2669, -1.021, 2.518)
ob_cylinder_037.scale = (-0.09885, -0.09885, -0.05815)
_m = ob_cylinder_037.modifiers.new('Subdivision', 'SUBSURF')
_m.levels = 2
ob_cylinder_038.location = (0.2669, -1.021, 2.518)
ob_cylinder_038.scale = (-0.09885, -0.09885, -0.05815)
_m = ob_cylinder_038.modifiers.new('Subdivision', 'SUBSURF')
_m.levels = 2
ob_cylinder_039.location = (0.2669, -1.021, 2.518)
ob_cylinder_039.scale = (-0.09885, -0.09885, -0.05815)
_m = ob_cylinder_039.modifiers.new('Subdivision', 'SUBSURF')
_m.levels = 2
ob_cylinder_040.location = (0.2669, -1.021, 2.518)
ob_cylinder_040.scale = (-0.09885, -0.09885, -0.05815)
_m = ob_cylinder_040.modifiers.new('Subdivision', 'SUBSURF')
_m.levels = 2
ob_cylinder_041.location = (0.2669, -1.021, 2.518)
ob_cylinder_041.scale = (-0.09885, -0.09885, -0.05815)
_m = ob_cylinder_041.modifiers.new('Subdivision', 'SUBSURF')
_m.levels = 2

# ---- collection membership
col_collection.objects.link(ob_cube)
col_collection.objects.link(ob_camera)
col_collection.objects.link(ob_mushroom)
col_collection.objects.link(ob_lattice)
col_collection.objects.link(ob_cylinder)
col_collection.objects.link(ob_cylinder_001)
col_collection.objects.link(ob_cylinder_002)
col_collection.objects.link(ob_cylinder_003)
col_collection.objects.link(ob_cylinder_004)
col_collection.objects.link(ob_cylinder_005)
col_collection.objects.link(ob_cylinder_006)
col_collection.objects.link(ob_cylinder_007)
col_collection.objects.link(ob_cylinder_008)
col_collection.objects.link(ob_cylinder_009)
col_collection.objects.link(ob_cylinder_010)
col_collection.objects.link(ob_cylinder_011)
col_collection.objects.link(ob_cylinder_012)
col_collection.objects.link(ob_cylinder_013)
col_collection.objects.link(ob_cylinder_014)
col_collection.objects.link(ob_cylinder_015)
col_collection.objects.link(ob_cylinder_016)
col_collection.objects.link(ob_cylinder_017)
col_collection.objects.link(ob_cylinder_018)
col_collection.objects.link(ob_cylinder_019)
col_collection.objects.link(ob_cylinder_020)
col_collection.objects.link(ob_cylinder_021)
col_collection.objects.link(ob_cylinder_022)
col_collection.objects.link(ob_cylinder_023)
col_collection.objects.link(ob_cylinder_024)
col_collection.objects.link(ob_cylinder_025)
col_collection.objects.link(ob_cylinder_026)
col_collection.objects.link(ob_cylinder_027)
col_collection.objects.link(ob_cylinder_028)
col_collection.objects.link(ob_cylinder_029)
col_collection.objects.link(ob_cylinder_030)
col_collection.objects.link(ob_cylinder_031)
col_collection.objects.link(ob_cylinder_032)
col_collection.objects.link(ob_cylinder_033)
col_collection.objects.link(ob_cylinder_034)
col_collection.objects.link(ob_cylinder_035)
col_collection.objects.link(ob_cylinder_036)
col_collection.objects.link(ob_cylinder_037)
col_collection.objects.link(ob_cylinder_038)
col_collection.objects.link(ob_cylinder_039)
col_collection.objects.link(ob_cylinder_040)
col_collection.objects.link(ob_cylinder_041)

# ---- scene / render settings (as saved in the file)
scene.camera = ob_camera
scene.frame_start = 1; scene.frame_end = 250; scene.frame_set(1)
scene.render.engine = 'BLENDER_EEVEE_NEXT'
bpy.context.view_layer.update()

# ---- added for rendering (the .blend has no usable light): sun
light_auto_sun = bpy.data.lights.new('AutoSun', 'SUN')
light_auto_sun.energy = 3.0
light_auto_sun.angle = 0.0523599
ob_auto_sun = bpy.data.objects.new('AutoSun', light_auto_sun)
scene.collection.objects.link(ob_auto_sun)
ob_auto_sun.rotation_euler = (0.872665, 0.174533, 0.523599)
bpy.context.view_layer.update()
